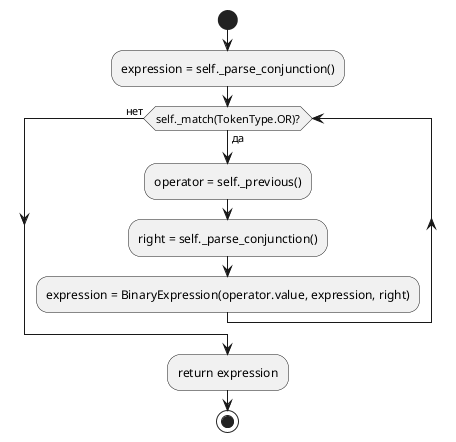

The diagram above was rendered by PlantUML. Its source (embedded in the PNG):
@startuml
start

:expression = self._parse_conjunction();

while (self._match(TokenType.OR)?) is (да)
  :operator = self._previous();
  :right = self._parse_conjunction();
  :expression = BinaryExpression(operator.value, expression, right);
endwhile (нет)

:return expression;
stop
@enduml